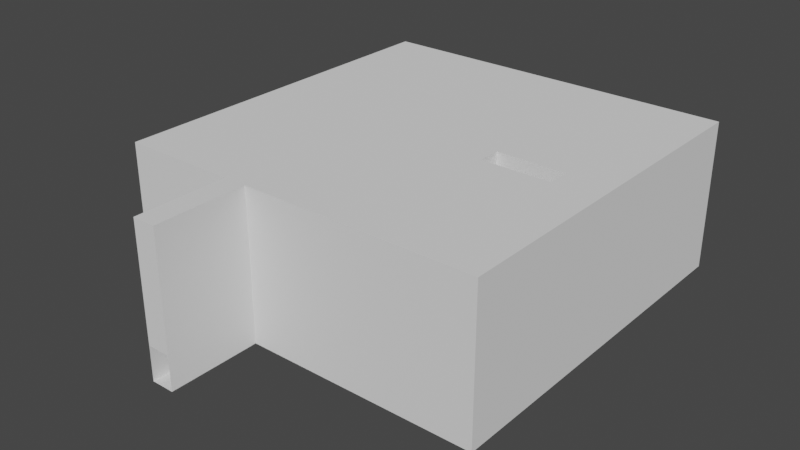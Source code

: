 # Source: Stage_T3.blend  (saved by Blender 3.3.0; exported with 4.5.12 LTS)
import bpy
from mathutils import Matrix  # noqa: F401  (used for matrix-valued properties, if any)

bpy.ops.wm.read_factory_settings(use_empty=True)
scene = bpy.context.scene
scene.name = 'Scene'

# ---- collections
col_collection = bpy.data.collections.new('Collection'); scene.collection.children.link(col_collection)

# ---- world
world_world = bpy.data.worlds.new('World'); scene.world = world_world
world_world.use_nodes = True; world_world.node_tree.nodes.clear()
_N = world_world.node_tree.nodes; _L = world_world.node_tree.links
n0 = _N.new('ShaderNodeOutputWorld'); n0.name = 'World Output'; n0.location = (300, 300)
n1 = _N.new('ShaderNodeBackground'); n1.name = 'Background'; n1.location = (10, 300)
n1.inputs[0].default_value = (0.05088, 0.05088, 0.05088, 1.0)
_L.new(n1.outputs[0], n0.inputs[0])
n0.is_active_output = True
world_world.color = (0.05088, 0.05088, 0.05088)
world_world.use_sun_shadow = False
world_world.sun_shadow_jitter_overblur = 0.0

# ---- meshes
me_plane_001 = bpy.data.meshes.new('Plane.001')
me_plane_001.from_pydata([(16.0, -16.0, 0.0), (16.0, 16.0, 0.0), (-16.0, 16.0, 1.0), (-6.0, -16.0, 0.0), (-4.0, -16.0, 0.0), (-6.0, 16.0, 0.0), (-4.0, 16.0, 0.0), (-6.0, -24.0, 0.0), (-4.0, -24.0, 0.0), (-6.0, -10.0, 0.0), (-6.0, 10.0, 0.0), (-8.0, -4.0, 0.0), (-8.0, 4.0, 0.0), (-8.0, -10.0, 0.0), (-8.0, 10.0, 0.0), (-10.0, -4.0, 0.0), (-10.0, 4.0, 0.0), (-16.0, -16.0, 1.0), (-16.0, -10.0, 1.0), (-6.0, -16.0, 1.0), (-6.0, -10.0, 1.0), (-8.0, -10.0, 1.0), (16.0, 16.0, 13.0), (16.0, -16.0, 13.0), (-16.0, -10.0, 3.0), (-8.0, -10.0, 3.0), (-16.0, -4.0, 3.0), (-8.0, -4.0, 3.0), (-10.0, -4.0, 3.0), (-16.0, 10.0, 1.0), (-6.0, 16.0, 1.0), (-6.0, 10.0, 1.0), (-8.0, 10.0, 1.0), (-16.0, 16.0, 13.0), (-16.0, -16.0, 13.0), (-16.0, 10.0, 4.0), (-8.0, 10.0, 4.0), (-16.0, 4.0, 4.0), (-8.0, 4.0, 4.0), (-10.0, 4.0, 4.0), (-16.0, 4.0, 7.0), (-10.0, 4.0, 7.0), (-16.0, -4.0, 7.0), (-10.0, -4.0, 7.0), (-4.0, 16.0, 3.0), (-6.0, 16.0, 3.0), (-6.0, -24.0, 13.0), (-4.0, -24.0, 13.0), (-6.0, -16.0, 13.0), (-4.0, -16.0, 13.0), (-6.0, -24.0, 3.0), (-4.0, -24.0, 3.0), (12.0, 0.0, 13.0), (12.0, -2.0, 13.0), (12.0, -2.0, 0.0), (12.0, 0.0, 0.0), (6.0, -2.0, 0.0), (6.0, 0.0, 0.0), (6.0, -2.0, 13.0), (6.0, 0.0, 13.0)], [], [(4, 3, 7, 8), (54, 55, 52, 53), (9, 13, 21, 20), (3, 9, 20, 19), (33, 35, 29, 2), (33, 40, 35), (56, 54, 53, 58), (34, 17, 18, 24), (20, 21, 19), (34, 24, 42), (18, 21, 25, 24), (5, 30, 31, 10), (10, 31, 32, 14), (32, 36, 38, 12), (13, 11, 21), (15, 16, 39, 28), (42, 43, 41, 40), (11, 15, 28, 27), (41, 43, 28, 39), (27, 28, 25), (14, 32, 12), (12, 38, 39, 16), (31, 30, 32), (17, 19, 21, 18), (2, 29, 32, 30), (35, 36, 32, 29), (36, 39, 38), (24, 25, 28, 26), (36, 35, 37, 39), (40, 41, 39, 37), (43, 42, 26, 28), (25, 21, 11, 27), (11, 12, 16, 15), (13, 9, 11), (14, 12, 10), (12, 11, 9, 10), (3, 4, 9), (5, 10, 6), (6, 10, 9, 4), (33, 34, 42, 40), (30, 45, 33, 2), (33, 45, 44, 22), (6, 1, 22, 44), (40, 37, 35), (26, 42, 24), (19, 17, 34, 48), (47, 51, 50, 46), (4, 49, 23, 0), (8, 51, 4), (47, 46, 48, 49), (7, 3, 19, 50), (48, 46, 50, 19), (49, 4, 51, 47), (34, 33, 48), (6, 4, 56, 57), (0, 54, 56, 4), (56, 58, 59, 57), (55, 57, 59, 52), (1, 55, 54, 0), (6, 57, 55, 1), (0, 23, 22, 1), (22, 23, 53, 52), (23, 49, 58, 53), (49, 48, 33, 58), (58, 33, 59), (33, 22, 52, 59)])
_uv = me_plane_001.uv_layers.new(name='UVMap')
_uv.uv.foreach_set('vector', [0.0, 0.0, 0.0, 0.0, 0.0, 0.0, 0.0, 0.0, 0.0, 0.0, 0.0, 0.0, 0.0, 0.0, 0.0, 0.0, 0.0, 0.0, 0.0, 0.0, 0.0, 0.0, 0.0, 0.0, 0.0, 0.0, 0.0, 0.0, 0.0, 0.0, 0.0, 0.0, 0.0, 0.0, 0.0, 0.0, 0.0, 0.0, 0.0, 0.0, 0.0, 0.0, 0.0, 0.0, 0.0, 0.0, 0.0, 0.0, 0.0, 0.0, 0.0, 0.0, 0.0, 0.0, 0.0, 0.0, 0.0, 0.0, 0.0, 0.0, 0.0, 0.0, 0.0, 0.0, 0.0, 0.0, 0.0, 0.0, 0.0, 0.0, 0.0, 0.0, 0.0, 0.0, 0.0, 0.0, 0.0, 0.0, 0.0, 0.0, 0.0, 0.0, 0.0, 0.0, 0.0, 0.0, 0.0, 0.0, 0.0, 0.0, 0.0, 0.0, 0.0, 0.0, 0.0, 0.0, 0.0, 0.0, 0.0, 0.0, 0.0, 0.0, 0.0, 0.0, 0.0, 0.0, 0.0, 0.0, 0.0, 0.0, 0.0, 0.0, 0.0, 0.0, 0.0, 0.0, 0.0, 0.0, 0.0, 0.0, 0.0, 0.0, 0.0, 0.0, 0.0, 0.0, 0.0, 0.0, 0.0, 0.0, 0.0, 0.0, 0.0, 0.0, 0.0, 0.0, 0.0, 0.0, 0.0, 0.0, 0.0, 0.0, 0.0, 0.0, 0.0, 0.0, 0.0, 0.0, 0.0, 0.0, 0.0, 0.0, 0.0, 0.0, 0.0, 0.0, 0.0, 0.0, 0.0, 0.0, 0.0, 0.0, 0.0, 0.0, 0.0, 0.0, 0.0, 0.0, 0.0, 0.0, 0.0, 0.0, 0.0, 0.0, 0.0, 0.0, 0.0, 0.0, 0.0, 0.0, 0.0, 0.0, 0.0, 0.0, 0.0, 0.0, 0.0, 0.0, 0.0, 0.0, 0.0, 0.0, 0.0, 0.0, 0.0, 0.0, 0.0, 0.0, 0.0, 0.0, 0.0, 0.0, 0.0, 0.0, 0.0, 0.0, 0.0, 0.0, 0.0, 0.0, 0.0, 0.0, 0.0, 0.0, 0.0, 0.0, 0.0, 0.0, 0.0, 0.0, 0.0, 0.0, 0.0, 0.0, 0.0, 0.0, 0.0, 0.0, 0.0, 0.0, 0.0, 0.0, 0.0, 0.0, 0.0, 0.0, 0.0, 0.0, 0.0, 0.0, 0.0, 0.0, 0.0, 0.0, 0.0, 0.0, 0.0, 0.0, 0.0, 0.0, 0.0, 0.0, 0.0, 0.0, 0.0, 0.0, 0.0, 0.0, 0.0, 0.0, 0.0, 0.0, 0.0, 0.0, 0.0, 0.0, 0.0, 0.0, 0.0, 0.0, 0.0, 0.0, 0.0, 0.0, 0.0, 0.0, 0.0, 0.0, 0.0, 0.0, 0.0, 0.0, 0.0, 0.0, 0.0, 0.0, 0.0, 0.0, 0.0, 0.0, 0.0, 0.0, 0.0, 0.0, 0.0, 0.0, 0.0, 0.0, 0.0, 0.0, 0.0, 0.0, 0.0, 0.0, 0.0, 0.0, 0.0, 0.0, 0.0, 0.0, 0.0, 0.0, 0.0, 0.0, 0.0, 0.0, 0.0, 0.0, 0.0, 0.0, 0.0, 0.0, 0.0, 0.0, 0.0, 0.0, 0.0, 0.0, 0.0, 0.0, 0.0, 0.0, 0.0, 0.0, 0.0, 0.0, 0.0, 0.0, 0.0, 0.0, 0.0, 0.0, 0.0, 0.0, 0.0, 0.0, 0.0, 0.0, 0.0, 0.0, 0.0, 0.0, 0.0, 0.0, 0.0, 0.0, 0.0, 0.0, 0.0, 0.0, 0.0, 0.0, 0.0, 0.0, 0.0, 0.0, 0.0, 0.0, 0.0, 0.0, 0.0, 0.0, 0.0, 0.0, 0.0, 0.0, 0.0, 0.0, 0.0, 0.0, 0.0, 0.0, 0.0, 0.0, 0.0, 0.0, 0.0, 0.0, 0.0, 0.0, 0.0, 0.0, 0.0, 0.0, 0.0, 0.0, 0.0, 0.0, 0.0, 0.0, 0.0, 0.0, 0.0, 0.0, 0.0, 0.0, 0.0, 0.0, 0.0, 0.0, 0.0, 0.0, 0.0, 0.0, 0.0, 0.0, 0.0, 0.0, 0.0, 0.0, 0.0, 0.0, 0.0, 0.0, 0.0, 0.0, 0.0, 0.0, 0.0, 0.0, 0.0, 0.0, 0.0, 0.0, 0.0, 0.0, 0.0, 0.0, 0.0, 0.0, 0.0, 0.0, 0.0, 0.0, 0.0, 0.0, 0.0, 0.0, 0.0, 0.0, 0.0, 0.0, 0.0, 0.0, 0.0, 0.0, 0.0, 0.0, 0.0, 0.0, 0.0, 0.0, 0.0, 0.0, 0.0, 0.0, 0.0, 0.0, 0.0, 0.0, 0.0, 0.0, 0.0, 0.0, 0.0, 0.0, 0.0, 0.0, 0.0, 0.0, 0.0, 0.0, 0.0, 0.0, 0.0, 0.0, 0.0, 0.0, 0.0, 0.0, 0.0, 0.0, 0.0, 0.0])
me_plane_001.update()

# ---- objects
ob_plane = bpy.data.objects.new('Plane', me_plane_001)

# ---- transforms, parenting, visibility, modifiers, constraints
ob_plane.location = (0.0, 0.0, 0.0)

# ---- collection membership
col_collection.objects.link(ob_plane)

# ---- scene / render settings (as saved in the file)
scene.frame_start = 1; scene.frame_end = 250; scene.frame_set(1)
scene.render.engine = 'BLENDER_EEVEE_NEXT'
scene.cycles.sampling_pattern = 'TABULATED_SOBOL'
scene.cycles.use_light_tree = False
scene.view_settings.view_transform = 'Filmic'
bpy.context.view_layer.update()

# ---- added for rendering (the .blend has no active camera and no usable light): camera, sun
cam_auto = bpy.data.cameras.new('AutoCamera')
cam_auto.lens = 50.0
cam_auto.sensor_width = 36.0
cam_auto.clip_end = 1000.0
ob_auto_camera = bpy.data.objects.new('AutoCamera', cam_auto)
scene.collection.objects.link(ob_auto_camera)
ob_auto_camera.location = (48.897, -62.6765, 45.6176)
ob_auto_camera.rotation_euler = (1.09748, -7.21219e-08, 0.694738)
scene.camera = ob_auto_camera
light_auto_sun = bpy.data.lights.new('AutoSun', 'SUN')
light_auto_sun.energy = 3.0
light_auto_sun.angle = 0.0523599
ob_auto_sun = bpy.data.objects.new('AutoSun', light_auto_sun)
scene.collection.objects.link(ob_auto_sun)
ob_auto_sun.rotation_euler = (0.872665, 0.174533, 0.523599)
bpy.context.view_layer.update()
